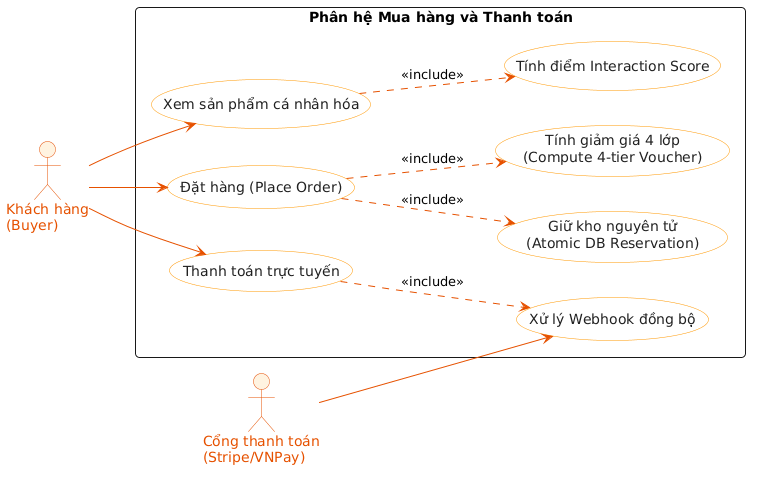

The diagram above was rendered by PlantUML. Its source (embedded in the PNG):
@startuml
left to right direction
skinparam packageStyle rect
skinparam defaultFontName "Segoe UI"
skinparam roundCorner 8
skinparam actor {
    BackgroundColor #FFF3E0
    BorderColor #E65100
    FontColor #E65100
}
skinparam usecase {
    BackgroundColor #FFFFFF
    BorderColor #FF9800
    ArrowColor #E65100
    FontColor #212121
}

actor "Khách hàng\n(Buyer)" as Buyer
actor "Cổng thanh toán\n(Stripe/VNPay)" as PaymentGateway

rectangle "Phân hệ Mua hàng và Thanh toán" {
    usecase "Xem sản phẩm cá nhân hóa" as UC_ViewRecommend
    usecase "Tính điểm Interaction Score" as UC_CalcScore
    
    usecase "Đặt hàng (Place Order)" as UC_PlaceOrder
    usecase "Tính giảm giá 4 lớp\n(Compute 4-tier Voucher)" as UC_CalcVoucher
    usecase "Giữ kho nguyên tử\n(Atomic DB Reservation)" as UC_ReserveStock
    
    usecase "Thanh toán trực tuyến" as UC_OnlinePay
    usecase "Xử lý Webhook đồng bộ" as UC_Webhook
}

Buyer --> UC_ViewRecommend
Buyer --> UC_PlaceOrder
Buyer --> UC_OnlinePay

UC_ViewRecommend ..> UC_CalcScore : <<include>>
UC_PlaceOrder ..> UC_CalcVoucher : <<include>>
UC_PlaceOrder ..> UC_ReserveStock : <<include>>
UC_OnlinePay ..> UC_Webhook : <<include>>

PaymentGateway --> UC_Webhook
@enduml